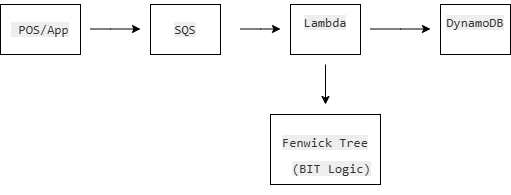

The diagram above was exported from draw.io. Its source (the exported page's mxGraphModel, read from the mxfile embedded in the PNG):
<mxGraphModel dx="1042" dy="574" grid="1" gridSize="10" guides="1" tooltips="1" connect="1" arrows="1" fold="1" page="1" pageScale="1" pageWidth="850" pageHeight="1100" math="0" shadow="0">
  <root>
    <mxCell id="0" />
    <mxCell id="1" parent="0" />
    <mxCell id="Mb1SOD3wfZmU8_iLN4-z-1" value="&lt;span style=&quot;color: rgb(51, 51, 51); font-family: monospace; font-size: medium; text-align: start; white-space: pre; background-color: rgb(238, 238, 238);&quot;&gt; POS/App&lt;/span&gt;" style="rounded=0;whiteSpace=wrap;html=1;" vertex="1" parent="1">
      <mxGeometry x="100" y="170" width="80" height="50" as="geometry" />
    </mxCell>
    <mxCell id="Mb1SOD3wfZmU8_iLN4-z-2" value="&lt;span style=&quot;color: rgb(51, 51, 51); font-family: monospace; font-size: medium; text-align: start; white-space: pre; background-color: rgb(238, 238, 238);&quot;&gt;SQS&lt;/span&gt;" style="rounded=0;whiteSpace=wrap;html=1;" vertex="1" parent="1">
      <mxGeometry x="250" y="170" width="70" height="50" as="geometry" />
    </mxCell>
    <mxCell id="Mb1SOD3wfZmU8_iLN4-z-3" value="&#10;&lt;span style=&quot;color: rgb(51, 51, 51); font-family: monospace; font-size: medium; font-style: normal; font-variant-ligatures: normal; font-variant-caps: normal; font-weight: 400; letter-spacing: normal; orphans: 2; text-align: start; text-indent: 0px; text-transform: none; widows: 2; word-spacing: 0px; -webkit-text-stroke-width: 0px; white-space: pre; background-color: rgb(238, 238, 238); text-decoration-thickness: initial; text-decoration-style: initial; text-decoration-color: initial; display: inline !important; float: none;&quot;&gt;Lambda&lt;/span&gt;&#10;&#10;" style="rounded=0;whiteSpace=wrap;html=1;" vertex="1" parent="1">
      <mxGeometry x="390" y="170" width="70" height="50" as="geometry" />
    </mxCell>
    <mxCell id="Mb1SOD3wfZmU8_iLN4-z-4" value="&#10;&lt;span style=&quot;color: rgb(51, 51, 51); font-family: monospace; font-size: medium; font-style: normal; font-variant-ligatures: normal; font-variant-caps: normal; font-weight: 400; letter-spacing: normal; orphans: 2; text-align: start; text-indent: 0px; text-transform: none; widows: 2; word-spacing: 0px; -webkit-text-stroke-width: 0px; white-space: pre; background-color: rgb(238, 238, 238); text-decoration-thickness: initial; text-decoration-style: initial; text-decoration-color: initial; display: inline !important; float: none;&quot;&gt;DynamoDB&lt;/span&gt;&#10;&#10;" style="rounded=0;whiteSpace=wrap;html=1;" vertex="1" parent="1">
      <mxGeometry x="540" y="170" width="70" height="50" as="geometry" />
    </mxCell>
    <mxCell id="Mb1SOD3wfZmU8_iLN4-z-5" value="&#10;&lt;span style=&quot;color: rgb(51, 51, 51); font-family: monospace; font-size: medium; font-style: normal; font-variant-ligatures: normal; font-variant-caps: normal; font-weight: 400; letter-spacing: normal; orphans: 2; text-align: start; text-indent: 0px; text-transform: none; widows: 2; word-spacing: 0px; -webkit-text-stroke-width: 0px; white-space: pre; background-color: rgb(238, 238, 238); text-decoration-thickness: initial; text-decoration-style: initial; text-decoration-color: initial; display: inline !important; float: none;&quot;&gt;Fenwick Tree&lt;/span&gt;&#10;&#10;" style="rounded=0;whiteSpace=wrap;html=1;" vertex="1" parent="1">
      <mxGeometry x="370" y="280" width="110" height="70" as="geometry" />
    </mxCell>
    <mxCell id="Mb1SOD3wfZmU8_iLN4-z-7" value="" style="endArrow=classic;html=1;rounded=0;" edge="1" parent="1">
      <mxGeometry width="50" height="50" relative="1" as="geometry">
        <mxPoint x="190" y="194.5" as="sourcePoint" />
        <mxPoint x="240" y="194.5" as="targetPoint" />
        <Array as="points">
          <mxPoint x="210" y="194.5" />
        </Array>
      </mxGeometry>
    </mxCell>
    <mxCell id="Mb1SOD3wfZmU8_iLN4-z-12" value="" style="endArrow=classic;html=1;rounded=0;fontStyle=4" edge="1" parent="1">
      <mxGeometry width="50" height="50" relative="1" as="geometry">
        <mxPoint x="425" y="230" as="sourcePoint" />
        <mxPoint x="425" y="270" as="targetPoint" />
        <Array as="points" />
      </mxGeometry>
    </mxCell>
    <mxCell id="Mb1SOD3wfZmU8_iLN4-z-15" value="" style="endArrow=classic;html=1;rounded=0;" edge="1" parent="1">
      <mxGeometry width="50" height="50" relative="1" as="geometry">
        <mxPoint x="340" y="194.5" as="sourcePoint" />
        <mxPoint x="380" y="194.5" as="targetPoint" />
        <Array as="points">
          <mxPoint x="360" y="194.5" />
        </Array>
      </mxGeometry>
    </mxCell>
    <mxCell id="Mb1SOD3wfZmU8_iLN4-z-16" value="" style="endArrow=classic;html=1;rounded=0;" edge="1" parent="1">
      <mxGeometry width="50" height="50" relative="1" as="geometry">
        <mxPoint x="470" y="194.5" as="sourcePoint" />
        <mxPoint x="530" y="194.5" as="targetPoint" />
        <Array as="points">
          <mxPoint x="500" y="194.5" />
        </Array>
      </mxGeometry>
    </mxCell>
    <mxCell id="Mb1SOD3wfZmU8_iLN4-z-18" value="&lt;span style=&quot;color: rgb(51, 51, 51); font-family: monospace; font-size: medium; font-style: normal; font-variant-ligatures: normal; font-variant-caps: normal; font-weight: 400; letter-spacing: normal; orphans: 2; text-align: start; text-indent: 0px; text-transform: none; widows: 2; word-spacing: 0px; -webkit-text-stroke-width: 0px; white-space: pre; background-color: rgb(238, 238, 238); text-decoration-thickness: initial; text-decoration-style: initial; text-decoration-color: initial; display: inline !important; float: none;&quot;&gt;(BIT Logic)&lt;/span&gt;" style="text;whiteSpace=wrap;html=1;" vertex="1" parent="1">
      <mxGeometry x="390" y="320" width="110" height="40" as="geometry" />
    </mxCell>
  </root>
</mxGraphModel>